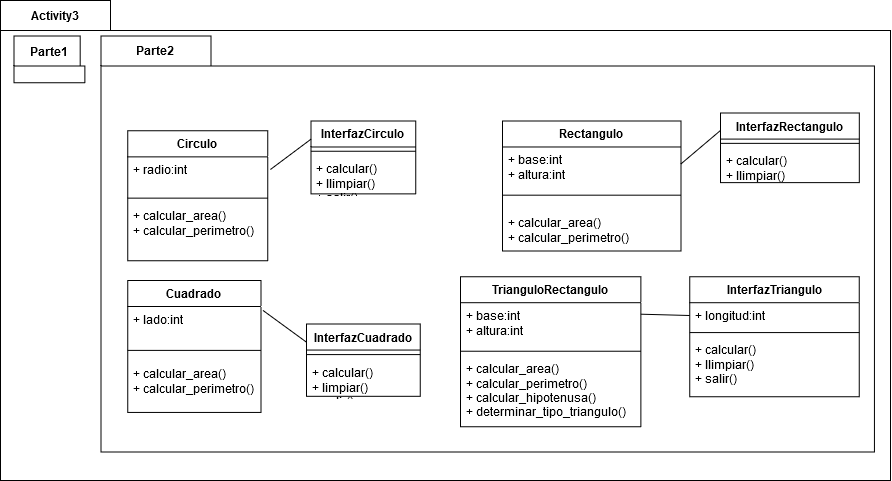

The diagram above was exported from draw.io. Its source (the exported page's mxGraphModel, read from the mxfile embedded in the PNG):
<mxGraphModel dx="1100" dy="1744" grid="1" gridSize="10" guides="1" tooltips="1" connect="1" arrows="1" fold="1" page="1" pageScale="1" pageWidth="827" pageHeight="1169" math="0" shadow="0">
  <root>
    <mxCell id="0" />
    <mxCell id="1" parent="0" />
    <mxCell id="aSy3wihchgIZPb8qI9u0-3" value="Activity3" style="shape=folder;fontStyle=1;tabWidth=110;tabHeight=30;tabPosition=left;html=1;boundedLbl=1;labelInHeader=1;container=1;collapsible=0;whiteSpace=wrap;" vertex="1" parent="1">
      <mxGeometry x="20" y="-100" width="890" height="480" as="geometry" />
    </mxCell>
    <mxCell id="aSy3wihchgIZPb8qI9u0-4" value="" style="html=1;strokeColor=none;resizeWidth=1;resizeHeight=1;fillColor=none;part=1;connectable=0;allowArrows=0;deletable=0;whiteSpace=wrap;" vertex="1" parent="aSy3wihchgIZPb8qI9u0-3">
      <mxGeometry width="890" height="336.00000000000006" relative="1" as="geometry">
        <mxPoint y="30" as="offset" />
      </mxGeometry>
    </mxCell>
    <mxCell id="aSy3wihchgIZPb8qI9u0-7" value="Parte2" style="shape=folder;fontStyle=1;tabWidth=110;tabHeight=30;tabPosition=left;html=1;boundedLbl=1;labelInHeader=1;container=1;collapsible=0;whiteSpace=wrap;" vertex="1" parent="aSy3wihchgIZPb8qI9u0-3">
      <mxGeometry x="100.37500444660037" y="35.55259259259258" width="773.4523809523808" height="416" as="geometry" />
    </mxCell>
    <mxCell id="aSy3wihchgIZPb8qI9u0-8" value="" style="html=1;strokeColor=none;resizeWidth=1;resizeHeight=1;fillColor=none;part=1;connectable=0;allowArrows=0;deletable=0;whiteSpace=wrap;" vertex="1" parent="aSy3wihchgIZPb8qI9u0-7">
      <mxGeometry width="773.4523809523806" height="291.20000000000005" relative="1" as="geometry">
        <mxPoint y="30" as="offset" />
      </mxGeometry>
    </mxCell>
    <mxCell id="aSy3wihchgIZPb8qI9u0-68" value="Circulo" style="swimlane;fontStyle=1;align=center;verticalAlign=top;childLayout=stackLayout;horizontal=1;startSize=26;horizontalStack=0;resizeParent=1;resizeParentMax=0;resizeLast=0;collapsible=1;marginBottom=0;whiteSpace=wrap;html=1;" vertex="1" parent="aSy3wihchgIZPb8qI9u0-7">
      <mxGeometry x="26.769434365730834" y="94.81826012058569" width="140" height="130.00333333333333" as="geometry" />
    </mxCell>
    <mxCell id="aSy3wihchgIZPb8qI9u0-69" value="&lt;div&gt;+ radio:int&lt;/div&gt;" style="text;strokeColor=none;fillColor=none;align=left;verticalAlign=top;spacingLeft=4;spacingRight=4;overflow=hidden;rotatable=0;points=[[0,0.5],[1,0.5]];portConstraint=eastwest;whiteSpace=wrap;html=1;" vertex="1" parent="aSy3wihchgIZPb8qI9u0-68">
      <mxGeometry y="26" width="140" height="36.99999999999999" as="geometry" />
    </mxCell>
    <mxCell id="aSy3wihchgIZPb8qI9u0-70" value="" style="line;strokeWidth=1;fillColor=none;align=left;verticalAlign=middle;spacingTop=-1;spacingLeft=3;spacingRight=3;rotatable=0;labelPosition=right;points=[];portConstraint=eastwest;strokeColor=inherit;" vertex="1" parent="aSy3wihchgIZPb8qI9u0-68">
      <mxGeometry y="62.99999999999999" width="140" height="8.533333333333333" as="geometry" />
    </mxCell>
    <mxCell id="aSy3wihchgIZPb8qI9u0-71" value="&lt;div&gt;+ calcular_area()&lt;/div&gt;&lt;div&gt;+ calcular_perimetro()&lt;br&gt;&lt;/div&gt;" style="text;strokeColor=none;fillColor=none;align=left;verticalAlign=top;spacingLeft=4;spacingRight=4;overflow=hidden;rotatable=0;points=[[0,0.5],[1,0.5]];portConstraint=eastwest;whiteSpace=wrap;html=1;" vertex="1" parent="aSy3wihchgIZPb8qI9u0-68">
      <mxGeometry y="71.53333333333333" width="140" height="58.47" as="geometry" />
    </mxCell>
    <mxCell id="aSy3wihchgIZPb8qI9u0-72" value="InterfazCirculo" style="swimlane;fontStyle=1;align=center;verticalAlign=top;childLayout=stackLayout;horizontal=1;startSize=26;horizontalStack=0;resizeParent=1;resizeParentMax=0;resizeLast=0;collapsible=1;marginBottom=0;whiteSpace=wrap;html=1;" vertex="1" parent="aSy3wihchgIZPb8qI9u0-7">
      <mxGeometry x="210.06609160515958" y="84.93381567614125" width="104.72605504587152" height="72.8831007751938" as="geometry" />
    </mxCell>
    <mxCell id="aSy3wihchgIZPb8qI9u0-74" value="" style="line;strokeWidth=1;fillColor=none;align=left;verticalAlign=middle;spacingTop=-1;spacingLeft=3;spacingRight=3;rotatable=0;labelPosition=right;points=[];portConstraint=eastwest;strokeColor=inherit;" vertex="1" parent="aSy3wihchgIZPb8qI9u0-72">
      <mxGeometry y="26" width="104.72605504587152" height="8.533333333333333" as="geometry" />
    </mxCell>
    <mxCell id="aSy3wihchgIZPb8qI9u0-75" value="&lt;div&gt;+ calcular()&lt;/div&gt;&lt;div&gt;+ llimpiar()&lt;/div&gt;&lt;div&gt;+ salir()&lt;br&gt;&lt;/div&gt;" style="text;strokeColor=none;fillColor=none;align=left;verticalAlign=top;spacingLeft=4;spacingRight=4;overflow=hidden;rotatable=0;points=[[0,0.5],[1,0.5]];portConstraint=eastwest;whiteSpace=wrap;html=1;" vertex="1" parent="aSy3wihchgIZPb8qI9u0-72">
      <mxGeometry y="34.53333333333333" width="104.72605504587152" height="38.349767441860465" as="geometry" />
    </mxCell>
    <mxCell id="aSy3wihchgIZPb8qI9u0-132" value="Rectangulo" style="swimlane;fontStyle=1;align=center;verticalAlign=top;childLayout=stackLayout;horizontal=1;startSize=26;horizontalStack=0;resizeParent=1;resizeParentMax=0;resizeLast=0;collapsible=1;marginBottom=0;whiteSpace=wrap;html=1;" vertex="1" parent="aSy3wihchgIZPb8qI9u0-7">
      <mxGeometry x="401.51" y="84.93" width="178.49" height="130" as="geometry" />
    </mxCell>
    <mxCell id="aSy3wihchgIZPb8qI9u0-133" value="&lt;div&gt;+ base:int&lt;/div&gt;+ altura:int" style="text;strokeColor=none;fillColor=none;align=left;verticalAlign=top;spacingLeft=4;spacingRight=4;overflow=hidden;rotatable=0;points=[[0,0.5],[1,0.5]];portConstraint=eastwest;whiteSpace=wrap;html=1;" vertex="1" parent="aSy3wihchgIZPb8qI9u0-132">
      <mxGeometry y="26" width="178.49" height="34" as="geometry" />
    </mxCell>
    <mxCell id="aSy3wihchgIZPb8qI9u0-134" value="" style="line;strokeWidth=1;fillColor=none;align=left;verticalAlign=middle;spacingTop=-1;spacingLeft=3;spacingRight=3;rotatable=0;labelPosition=right;points=[];portConstraint=eastwest;strokeColor=inherit;" vertex="1" parent="aSy3wihchgIZPb8qI9u0-132">
      <mxGeometry y="60" width="178.49" height="28.4" as="geometry" />
    </mxCell>
    <mxCell id="aSy3wihchgIZPb8qI9u0-135" value="&lt;div&gt;+ calcular_area()&lt;/div&gt;&lt;div&gt;+ calcular_perimetro()&lt;br&gt;&lt;/div&gt;" style="text;strokeColor=none;fillColor=none;align=left;verticalAlign=top;spacingLeft=4;spacingRight=4;overflow=hidden;rotatable=0;points=[[0,0.5],[1,0.5]];portConstraint=eastwest;whiteSpace=wrap;html=1;" vertex="1" parent="aSy3wihchgIZPb8qI9u0-132">
      <mxGeometry y="88.4" width="178.49" height="41.6" as="geometry" />
    </mxCell>
    <mxCell id="aSy3wihchgIZPb8qI9u0-137" value="InterfazRectangulo" style="swimlane;fontStyle=1;align=center;verticalAlign=top;childLayout=stackLayout;horizontal=1;startSize=26;horizontalStack=0;resizeParent=1;resizeParentMax=0;resizeLast=0;collapsible=1;marginBottom=0;whiteSpace=wrap;html=1;" vertex="1" parent="aSy3wihchgIZPb8qI9u0-7">
      <mxGeometry x="619.5872999011287" y="77.03813953488373" width="138.80733944954125" height="69.60682170542637" as="geometry" />
    </mxCell>
    <mxCell id="aSy3wihchgIZPb8qI9u0-139" value="" style="line;strokeWidth=1;fillColor=none;align=left;verticalAlign=middle;spacingTop=-1;spacingLeft=3;spacingRight=3;rotatable=0;labelPosition=right;points=[];portConstraint=eastwest;strokeColor=inherit;" vertex="1" parent="aSy3wihchgIZPb8qI9u0-137">
      <mxGeometry y="26" width="138.80733944954125" height="8.533333333333333" as="geometry" />
    </mxCell>
    <mxCell id="aSy3wihchgIZPb8qI9u0-140" value="&lt;div&gt;+ calcular()&lt;/div&gt;&lt;div&gt;+ llimpiar()&lt;/div&gt;&lt;div&gt;+ salir()&lt;br&gt;&lt;/div&gt;" style="text;strokeColor=none;fillColor=none;align=left;verticalAlign=top;spacingLeft=4;spacingRight=4;overflow=hidden;rotatable=0;points=[[0,0.5],[1,0.5]];portConstraint=eastwest;whiteSpace=wrap;html=1;" vertex="1" parent="aSy3wihchgIZPb8qI9u0-137">
      <mxGeometry y="34.53333333333333" width="138.80733944954125" height="35.07348837209303" as="geometry" />
    </mxCell>
    <mxCell id="aSy3wihchgIZPb8qI9u0-145" value="InterfazTriangulo" style="swimlane;fontStyle=1;align=center;verticalAlign=top;childLayout=stackLayout;horizontal=1;startSize=26;horizontalStack=0;resizeParent=1;resizeParentMax=0;resizeLast=0;collapsible=1;marginBottom=0;whiteSpace=wrap;html=1;" vertex="1" parent="aSy3wihchgIZPb8qI9u0-7">
      <mxGeometry x="588.87" y="240.66" width="169.52" height="120.00333333333333" as="geometry" />
    </mxCell>
    <mxCell id="aSy3wihchgIZPb8qI9u0-146" value="&lt;div&gt;+ longitud:int&lt;/div&gt;" style="text;strokeColor=none;fillColor=none;align=left;verticalAlign=top;spacingLeft=4;spacingRight=4;overflow=hidden;rotatable=0;points=[[0,0.5],[1,0.5]];portConstraint=eastwest;whiteSpace=wrap;html=1;" vertex="1" parent="aSy3wihchgIZPb8qI9u0-145">
      <mxGeometry y="26" width="169.52" height="25.600000000000005" as="geometry" />
    </mxCell>
    <mxCell id="aSy3wihchgIZPb8qI9u0-147" value="" style="line;strokeWidth=1;fillColor=none;align=left;verticalAlign=middle;spacingTop=-1;spacingLeft=3;spacingRight=3;rotatable=0;labelPosition=right;points=[];portConstraint=eastwest;strokeColor=inherit;" vertex="1" parent="aSy3wihchgIZPb8qI9u0-145">
      <mxGeometry y="51.60000000000001" width="169.52" height="8.533333333333335" as="geometry" />
    </mxCell>
    <mxCell id="aSy3wihchgIZPb8qI9u0-148" value="&lt;div&gt;+ calcular()&lt;/div&gt;&lt;div&gt;+ llimpiar()&lt;/div&gt;&lt;div&gt;+ salir()&lt;br&gt;&lt;/div&gt;" style="text;strokeColor=none;fillColor=none;align=left;verticalAlign=top;spacingLeft=4;spacingRight=4;overflow=hidden;rotatable=0;points=[[0,0.5],[1,0.5]];portConstraint=eastwest;whiteSpace=wrap;html=1;" vertex="1" parent="aSy3wihchgIZPb8qI9u0-145">
      <mxGeometry y="60.13333333333334" width="169.52" height="59.87" as="geometry" />
    </mxCell>
    <mxCell id="aSy3wihchgIZPb8qI9u0-124" value="Cuadrado" style="swimlane;fontStyle=1;align=center;verticalAlign=top;childLayout=stackLayout;horizontal=1;startSize=26;horizontalStack=0;resizeParent=1;resizeParentMax=0;resizeLast=0;collapsible=1;marginBottom=0;whiteSpace=wrap;html=1;" vertex="1" parent="aSy3wihchgIZPb8qI9u0-7">
      <mxGeometry x="26.77" y="244.45" width="133.23" height="131.91" as="geometry" />
    </mxCell>
    <mxCell id="aSy3wihchgIZPb8qI9u0-125" value="&lt;div&gt;+ lado:int&lt;/div&gt;" style="text;strokeColor=none;fillColor=none;align=left;verticalAlign=top;spacingLeft=4;spacingRight=4;overflow=hidden;rotatable=0;points=[[0,0.5],[1,0.5]];portConstraint=eastwest;whiteSpace=wrap;html=1;" vertex="1" parent="aSy3wihchgIZPb8qI9u0-124">
      <mxGeometry y="26" width="133.23" height="34" as="geometry" />
    </mxCell>
    <mxCell id="aSy3wihchgIZPb8qI9u0-126" value="" style="line;strokeWidth=1;fillColor=none;align=left;verticalAlign=middle;spacingTop=-1;spacingLeft=3;spacingRight=3;rotatable=0;labelPosition=right;points=[];portConstraint=eastwest;strokeColor=inherit;" vertex="1" parent="aSy3wihchgIZPb8qI9u0-124">
      <mxGeometry y="60" width="133.23" height="19.78" as="geometry" />
    </mxCell>
    <mxCell id="aSy3wihchgIZPb8qI9u0-127" value="&lt;div&gt;+ calcular_area()&lt;/div&gt;&lt;div&gt;+ calcular_perimetro()&lt;br&gt;&lt;/div&gt;" style="text;strokeColor=none;fillColor=none;align=left;verticalAlign=top;spacingLeft=4;spacingRight=4;overflow=hidden;rotatable=0;points=[[0,0.5],[1,0.5]];portConstraint=eastwest;whiteSpace=wrap;html=1;" vertex="1" parent="aSy3wihchgIZPb8qI9u0-124">
      <mxGeometry y="79.78" width="133.23" height="52.13" as="geometry" />
    </mxCell>
    <mxCell id="aSy3wihchgIZPb8qI9u0-169" value="" style="endArrow=none;html=1;rounded=0;entryX=0;entryY=0.25;entryDx=0;entryDy=0;exitX=1;exitY=0.5;exitDx=0;exitDy=0;" edge="1" parent="aSy3wihchgIZPb8qI9u0-7" source="aSy3wihchgIZPb8qI9u0-133" target="aSy3wihchgIZPb8qI9u0-137">
      <mxGeometry width="50" height="50" relative="1" as="geometry">
        <mxPoint x="597.1585560675882" y="74.99999999999999" as="sourcePoint" />
        <mxPoint x="632.0205329838354" y="62.663221360895754" as="targetPoint" />
      </mxGeometry>
    </mxCell>
    <mxCell id="aSy3wihchgIZPb8qI9u0-170" value="" style="endArrow=none;html=1;rounded=0;entryX=0;entryY=0.25;entryDx=0;entryDy=0;exitX=1.02;exitY=0.341;exitDx=0;exitDy=0;exitPerimeter=0;" edge="1" parent="aSy3wihchgIZPb8qI9u0-7" source="aSy3wihchgIZPb8qI9u0-69" target="aSy3wihchgIZPb8qI9u0-72">
      <mxGeometry width="50" height="50" relative="1" as="geometry">
        <mxPoint x="172.25533026113666" y="109.99999999999997" as="sourcePoint" />
        <mxPoint x="200.96500768049148" y="84.99999999999999" as="targetPoint" />
      </mxGeometry>
    </mxCell>
    <mxCell id="aSy3wihchgIZPb8qI9u0-128" value="InterfazCuadrado" style="swimlane;fontStyle=1;align=center;verticalAlign=top;childLayout=stackLayout;horizontal=1;startSize=26;horizontalStack=0;resizeParent=1;resizeParentMax=0;resizeLast=0;collapsible=1;marginBottom=0;whiteSpace=wrap;html=1;" vertex="1" parent="aSy3wihchgIZPb8qI9u0-7">
      <mxGeometry x="205.55078502708383" y="288.00888888888886" width="113.75939849624059" height="72.29860082304526" as="geometry" />
    </mxCell>
    <mxCell id="aSy3wihchgIZPb8qI9u0-130" value="" style="line;strokeWidth=1;fillColor=none;align=left;verticalAlign=middle;spacingTop=-1;spacingLeft=3;spacingRight=3;rotatable=0;labelPosition=right;points=[];portConstraint=eastwest;strokeColor=inherit;" vertex="1" parent="aSy3wihchgIZPb8qI9u0-128">
      <mxGeometry y="26" width="113.75939849624059" height="9.060082304526748" as="geometry" />
    </mxCell>
    <mxCell id="aSy3wihchgIZPb8qI9u0-131" value="&lt;div&gt;+ calcular()&lt;/div&gt;&lt;div&gt;+ limpiar()&lt;/div&gt;&lt;div&gt;+ salir()&lt;br&gt;&lt;/div&gt;" style="text;strokeColor=none;fillColor=none;align=left;verticalAlign=top;spacingLeft=4;spacingRight=4;overflow=hidden;rotatable=0;points=[[0,0.5],[1,0.5]];portConstraint=eastwest;whiteSpace=wrap;html=1;" vertex="1" parent="aSy3wihchgIZPb8qI9u0-128">
      <mxGeometry y="35.060082304526745" width="113.75939849624059" height="37.23851851851851" as="geometry" />
    </mxCell>
    <mxCell id="aSy3wihchgIZPb8qI9u0-167" value="" style="endArrow=none;html=1;rounded=0;exitX=1.016;exitY=0.116;exitDx=0;exitDy=0;exitPerimeter=0;entryX=0;entryY=0.25;entryDx=0;entryDy=0;" edge="1" parent="aSy3wihchgIZPb8qI9u0-7" source="aSy3wihchgIZPb8qI9u0-125" target="aSy3wihchgIZPb8qI9u0-128">
      <mxGeometry width="50" height="50" relative="1" as="geometry">
        <mxPoint x="153.9107098391139" y="207.41037037037034" as="sourcePoint" />
        <mxPoint x="187.36935645565526" y="177.78074074074073" as="targetPoint" />
      </mxGeometry>
    </mxCell>
    <mxCell id="aSy3wihchgIZPb8qI9u0-141" value="TrianguloRectangulo" style="swimlane;fontStyle=1;align=center;verticalAlign=top;childLayout=stackLayout;horizontal=1;startSize=26;horizontalStack=0;resizeParent=1;resizeParentMax=0;resizeLast=0;collapsible=1;marginBottom=0;whiteSpace=wrap;html=1;" vertex="1" parent="aSy3wihchgIZPb8qI9u0-7">
      <mxGeometry x="359.63" y="240.65" width="180.37" height="150.00008230452676" as="geometry" />
    </mxCell>
    <mxCell id="aSy3wihchgIZPb8qI9u0-142" value="&lt;div&gt;+ base:int&lt;/div&gt;+ altura:int" style="text;strokeColor=none;fillColor=none;align=left;verticalAlign=top;spacingLeft=4;spacingRight=4;overflow=hidden;rotatable=0;points=[[0,0.5],[1,0.5]];portConstraint=eastwest;whiteSpace=wrap;html=1;" vertex="1" parent="aSy3wihchgIZPb8qI9u0-141">
      <mxGeometry y="26" width="180.37" height="44" as="geometry" />
    </mxCell>
    <mxCell id="aSy3wihchgIZPb8qI9u0-143" value="" style="line;strokeWidth=1;fillColor=none;align=left;verticalAlign=middle;spacingTop=-1;spacingLeft=3;spacingRight=3;rotatable=0;labelPosition=right;points=[];portConstraint=eastwest;strokeColor=inherit;" vertex="1" parent="aSy3wihchgIZPb8qI9u0-141">
      <mxGeometry y="70" width="180.37" height="9.060082304526748" as="geometry" />
    </mxCell>
    <mxCell id="aSy3wihchgIZPb8qI9u0-144" value="&lt;div&gt;+ calcular_area()&lt;/div&gt;&lt;div&gt;+ calcular_perimetro()&lt;/div&gt;&lt;div&gt;+ calcular_hipotenusa()&lt;/div&gt;&lt;div&gt;+ determinar_tipo_triangulo()&lt;br&gt;&lt;/div&gt;" style="text;strokeColor=none;fillColor=none;align=left;verticalAlign=top;spacingLeft=4;spacingRight=4;overflow=hidden;rotatable=0;points=[[0,0.5],[1,0.5]];portConstraint=eastwest;whiteSpace=wrap;html=1;" vertex="1" parent="aSy3wihchgIZPb8qI9u0-141">
      <mxGeometry y="79.06008230452674" width="180.37" height="70.94" as="geometry" />
    </mxCell>
    <mxCell id="aSy3wihchgIZPb8qI9u0-168" value="" style="endArrow=none;html=1;rounded=0;entryX=0;entryY=0.5;entryDx=0;entryDy=0;exitX=1;exitY=0.25;exitDx=0;exitDy=0;" edge="1" parent="aSy3wihchgIZPb8qI9u0-7" source="aSy3wihchgIZPb8qI9u0-141" target="aSy3wihchgIZPb8qI9u0-146">
      <mxGeometry width="50" height="50" relative="1" as="geometry">
        <mxPoint x="555.4144692376101" y="284.4474074074074" as="sourcePoint" />
        <mxPoint x="588.8731158541515" y="254.81777777777776" as="targetPoint" />
      </mxGeometry>
    </mxCell>
    <mxCell id="aSy3wihchgIZPb8qI9u0-5" value="&lt;div&gt;Parte1&lt;/div&gt;" style="shape=folder;fontStyle=1;tabWidth=110;tabHeight=30;tabPosition=left;html=1;boundedLbl=1;labelInHeader=1;container=1;collapsible=0;whiteSpace=wrap;" vertex="1" parent="aSy3wihchgIZPb8qI9u0-3">
      <mxGeometry x="13.385689223057488" y="35.55555555555555" width="70.86095238095237" height="46.773333333333326" as="geometry" />
    </mxCell>
    <mxCell id="aSy3wihchgIZPb8qI9u0-6" value="" style="html=1;strokeColor=none;resizeWidth=1;resizeHeight=1;fillColor=none;part=1;connectable=0;allowArrows=0;deletable=0;whiteSpace=wrap;" vertex="1" parent="aSy3wihchgIZPb8qI9u0-5">
      <mxGeometry width="70.86095238095237" height="32.74133333333333" relative="1" as="geometry">
        <mxPoint y="30" as="offset" />
      </mxGeometry>
    </mxCell>
  </root>
</mxGraphModel>